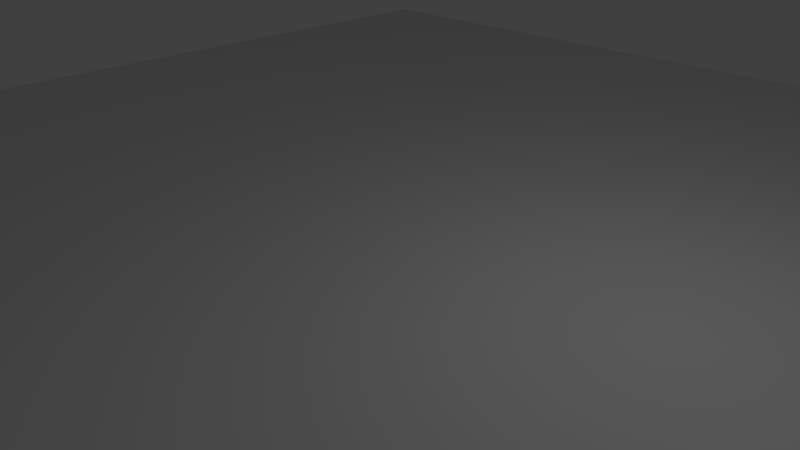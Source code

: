 # Source: plane_1k-002.blend  (saved by Blender 2.57.1; exported with 4.5.12 LTS)
import bpy
from mathutils import Matrix  # noqa: F401  (used for matrix-valued properties, if any)

bpy.ops.wm.read_factory_settings(use_empty=True)
scene = bpy.context.scene
scene.name = 'Scene'

# ---- collections
col_collection_1 = bpy.data.collections.new('Collection 1'); scene.collection.children.link(col_collection_1)

# ---- world
world_world = bpy.data.worlds.new('World'); scene.world = world_world
world_world.color = (0.05088, 0.05088, 0.05088)
world_world.use_sun_shadow = False
world_world.sun_shadow_jitter_overblur = 0.0
world_world.cycles.sampling_method = 'MANUAL'
world_world.cycles.sample_map_resolution = 256

# ---- cameras
cam_camera = bpy.data.cameras.new('Camera')
cam_camera.clip_end = 100.0
cam_camera.lens = 35.0
cam_camera.ortho_scale = 7.314
cam_camera.dof.focus_distance = 0.0
cam_camera.dof.aperture_fstop = 128.0

# ---- lights
light_lamp = bpy.data.lights.new('Lamp', 'POINT')
light_lamp.transmission_factor = 0.0
light_lamp.cutoff_distance = 30.0
light_lamp.energy = 100.0
light_lamp.shadow_buffer_clip_start = 1.001
light_lamp.shadow_soft_size = 1.0
light_lamp.shadow_maximum_resolution = 0.006
light_lamp.use_absolute_resolution = True
light_lamp.cycles.use_multiple_importance_sampling = False

# ---- meshes
me_plane_001 = bpy.data.meshes.new('Plane.001')
me_plane_001.from_pydata([(12.5, 12.5, 0.0), (12.5, -12.5, 0.0), (-12.5, -12.5, 0.0), (-12.5, 12.5, 0.0), (-7.662e-05, -12.5, 0.0), (12.5, -3.552e-05, 0.0), (-7.357e-05, 12.5, 0.0), (-12.5, -3.17e-05, 0.0), (-7.509e-05, -3.361e-05, 0.0), (6.25, -12.5, 0.0), (-6.25, -12.5, 0.0), (12.5, 6.25, 0.0), (12.5, -6.25, 0.0), (6.25, 12.5, 0.0), (-6.25, 12.5, 0.0), (-12.5, -6.25, 0.0), (-12.5, 6.25, 0.0), (-6.25, -3.266e-05, 0.0), (-7.433e-05, 6.25, 0.0), (6.25, -3.457e-05, 0.0), (-7.586e-05, -6.25, 0.0), (-6.25, 6.25, 0.0), (6.25, 6.25, 0.0), (-6.25, -6.25, 0.0), (6.25, -6.25, 0.0), (3.125, -12.5, 0.0), (9.375, -12.5, 0.0), (-3.125, -12.5, 0.0), (-9.375, -12.5, 0.0), (12.5, 3.125, 0.0), (12.5, 9.375, 0.0), (12.5, -3.125, 0.0), (12.5, -9.375, 0.0), (3.125, 12.5, 0.0), (9.375, 12.5, 0.0), (-3.125, 12.5, 0.0), (-9.375, 12.5, 0.0), (-12.5, -3.125, 0.0), (-12.5, -9.375, 0.0), (-12.5, 3.125, 0.0), (-12.5, 9.375, 0.0), (-3.125, -3.313e-05, 0.0), (-9.375, -3.218e-05, 0.0), (-7.395e-05, 9.375, 0.0), (-7.471e-05, 3.125, 0.0), (9.375, -3.504e-05, 0.0), (3.125, -3.409e-05, 0.0), (-7.547e-05, -3.125, 0.0), (-7.624e-05, -9.375, 0.0), (-9.375, 6.25, 0.0), (-6.25, 9.375, 0.0), (-3.125, 6.25, 0.0), (-6.25, 3.125, 0.0), (3.125, 6.25, 0.0), (6.25, 9.375, 0.0), (9.375, 6.25, 0.0), (6.25, 3.125, 0.0), (-9.375, -6.25, 0.0), (-6.25, -3.125, 0.0), (-3.125, -6.25, 0.0), (-6.25, -9.375, 0.0), (3.125, -6.25, 0.0), (6.25, -3.125, 0.0), (9.375, -6.25, 0.0), (6.25, -9.375, 0.0), (-9.375, 9.375, 0.0), (-3.125, 9.375, 0.0), (-9.375, 3.125, 0.0), (-3.125, 3.125, 0.0), (3.125, 9.375, 0.0), (9.375, 9.375, 0.0), (3.125, 3.125, 0.0), (9.375, 3.125, 0.0), (-9.375, -3.125, 0.0), (-3.125, -3.125, 0.0), (-9.375, -9.375, 0.0), (-3.125, -9.375, 0.0), (3.125, -3.125, 0.0), (9.375, -3.125, 0.0), (3.125, -9.375, 0.0), (9.375, -9.375, 0.0)], [], [(36, 3, 40, 65), (14, 36, 65, 50), (65, 40, 16, 49), (50, 65, 49, 21), (35, 14, 50, 66), (6, 35, 66, 43), (66, 50, 21, 51), (43, 66, 51, 18), (49, 16, 39, 67), (21, 49, 67, 52), (67, 39, 7, 42), (52, 67, 42, 17), (51, 21, 52, 68), (18, 51, 68, 44), (68, 52, 17, 41), (44, 68, 41, 8), (33, 6, 43, 69), (13, 33, 69, 54), (69, 43, 18, 53), (54, 69, 53, 22), (34, 13, 54, 70), (0, 34, 70, 30), (70, 54, 22, 55), (30, 70, 55, 11), (53, 18, 44, 71), (22, 53, 71, 56), (71, 44, 8, 46), (56, 71, 46, 19), (55, 22, 56, 72), (11, 55, 72, 29), (72, 56, 19, 45), (29, 72, 45, 5), (42, 7, 37, 73), (17, 42, 73, 58), (73, 37, 15, 57), (58, 73, 57, 23), (41, 17, 58, 74), (8, 41, 74, 47), (74, 58, 23, 59), (47, 74, 59, 20), (57, 15, 38, 75), (23, 57, 75, 60), (75, 38, 2, 28), (60, 75, 28, 10), (59, 23, 60, 76), (20, 59, 76, 48), (76, 60, 10, 27), (48, 76, 27, 4), (46, 8, 47, 77), (19, 46, 77, 62), (77, 47, 20, 61), (62, 77, 61, 24), (45, 19, 62, 78), (5, 45, 78, 31), (78, 62, 24, 63), (31, 78, 63, 12), (61, 20, 48, 79), (24, 61, 79, 64), (79, 48, 4, 25), (64, 79, 25, 9), (63, 24, 64, 80), (12, 63, 80, 32), (80, 64, 9, 26), (32, 80, 26, 1)])
me_plane_001.use_remesh_preserve_volume = False
me_plane_001.use_remesh_preserve_attributes = False
me_plane_001.use_mirror_vertex_groups = False
me_plane_001.update()

# ---- objects
ob_plane = bpy.data.objects.new('Plane', me_plane_001)
ob_lamp = bpy.data.objects.new('Lamp', light_lamp)
ob_camera = bpy.data.objects.new('Camera', cam_camera)

# ---- transforms, parenting, visibility, modifiers, constraints
ob_plane.location = (0.0, 0.0, 0.0)
ob_plane.lineart.crease_threshold = 0.0
ob_lamp.location = (4.076, 1.005, 5.904)
ob_lamp.rotation_euler = (0.6503, 0.05522, 1.866)
ob_lamp.lock_rotations_4d = False
ob_lamp.empty_display_type = 'ARROWS'
ob_lamp.color = (0.0, 0.0, 0.0, 0.0)
ob_lamp.lineart.crease_threshold = 0.0
ob_camera.location = (7.481, -6.508, 5.344)
ob_camera.rotation_euler = (1.109, 0.01082, 0.8149)
ob_camera.lock_rotations_4d = False
ob_camera.empty_display_type = 'ARROWS'
ob_camera.color = (0.0, 0.0, 0.0, 0.0)
ob_camera.display_type = 'WIRE'
ob_camera.lineart.crease_threshold = 0.0

# ---- collection membership
col_collection_1.objects.link(ob_plane)
col_collection_1.objects.link(ob_lamp)
col_collection_1.objects.link(ob_camera)

# ---- scene / render settings (as saved in the file)
scene.camera = ob_camera
scene.frame_start = 1; scene.frame_end = 250; scene.frame_set(1)
scene.render.engine = 'BLENDER_EEVEE_NEXT'
scene.render.image_settings.color_mode = 'RGB'
scene.render.image_settings.compression = 90
scene.render.resolution_percentage = 50
scene.render.dither_intensity = 0.0
scene.render.bake_margin = 2
scene.render.bake_bias = 0.0
scene.cycles.use_denoising = False
scene.cycles.samples = 10
scene.cycles.sampling_pattern = 'TABULATED_SOBOL'
scene.cycles.light_sampling_threshold = 0.0
scene.cycles.use_adaptive_sampling = False
scene.cycles.use_light_tree = False
scene.cycles.blur_glossy = 0.0
scene.cycles.volume_bounces = 1
scene.cycles.pixel_filter_type = 'GAUSSIAN'
scene.cycles.sample_clamp_indirect = 0.0
scene.view_settings.view_transform = 'Standard'
bpy.context.view_layer.update()
